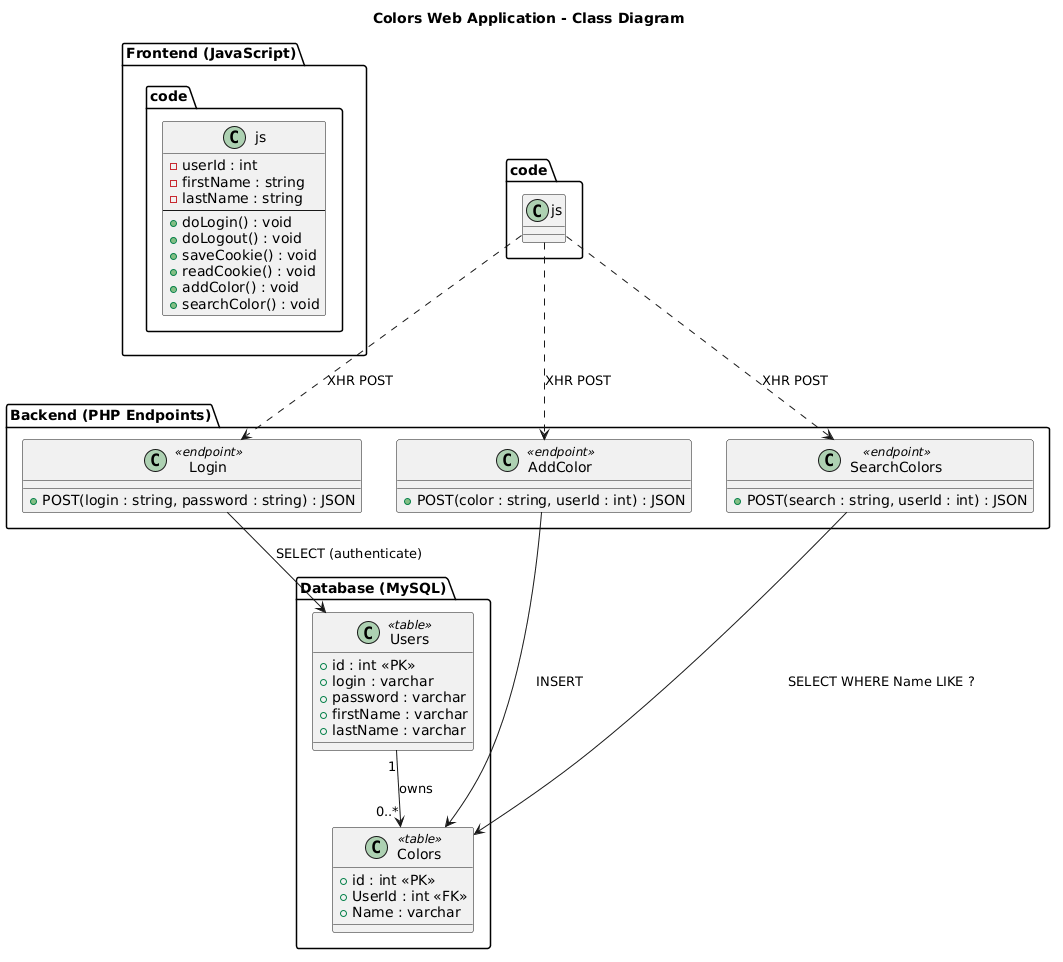

The diagram above was rendered by PlantUML. Its source (embedded in the PNG):
@startuml
title Colors Web Application - Class Diagram

package "Frontend (JavaScript)" {
  class "code.js" {
    - userId : int
    - firstName : string
    - lastName : string
    --
    + doLogin() : void
    + doLogout() : void
    + saveCookie() : void
    + readCookie() : void
    + addColor() : void
    + searchColor() : void
  }
}

package "Backend (PHP Endpoints)" {
  class Login <<endpoint>> {
    + POST(login : string, password : string) : JSON
    ' Returns: { id, firstName, lastName, error }
  }

  class AddColor <<endpoint>> {
    + POST(color : string, userId : int) : JSON
    ' Returns: { error }
  }

  class SearchColors <<endpoint>> {
    + POST(search : string, userId : int) : JSON
    ' Returns: { results[], error }
  }
}

package "Database (MySQL)" {
  class Users <<table>> {
    + id : int <<PK>>
    + login : varchar
    + password : varchar
    + firstName : varchar
    + lastName : varchar
  }

  class Colors <<table>> {
    + id : int <<PK>>
    + UserId : int <<FK>>
    + Name : varchar
  }
}

"code.js" ..> Login         : XHR POST
"code.js" ..> AddColor      : XHR POST
"code.js" ..> SearchColors  : XHR POST

Login        --> Users  : SELECT (authenticate)
AddColor     --> Colors : INSERT
SearchColors --> Colors : SELECT WHERE Name LIKE ?

Users "1" --> "0..*" Colors : owns
@enduml